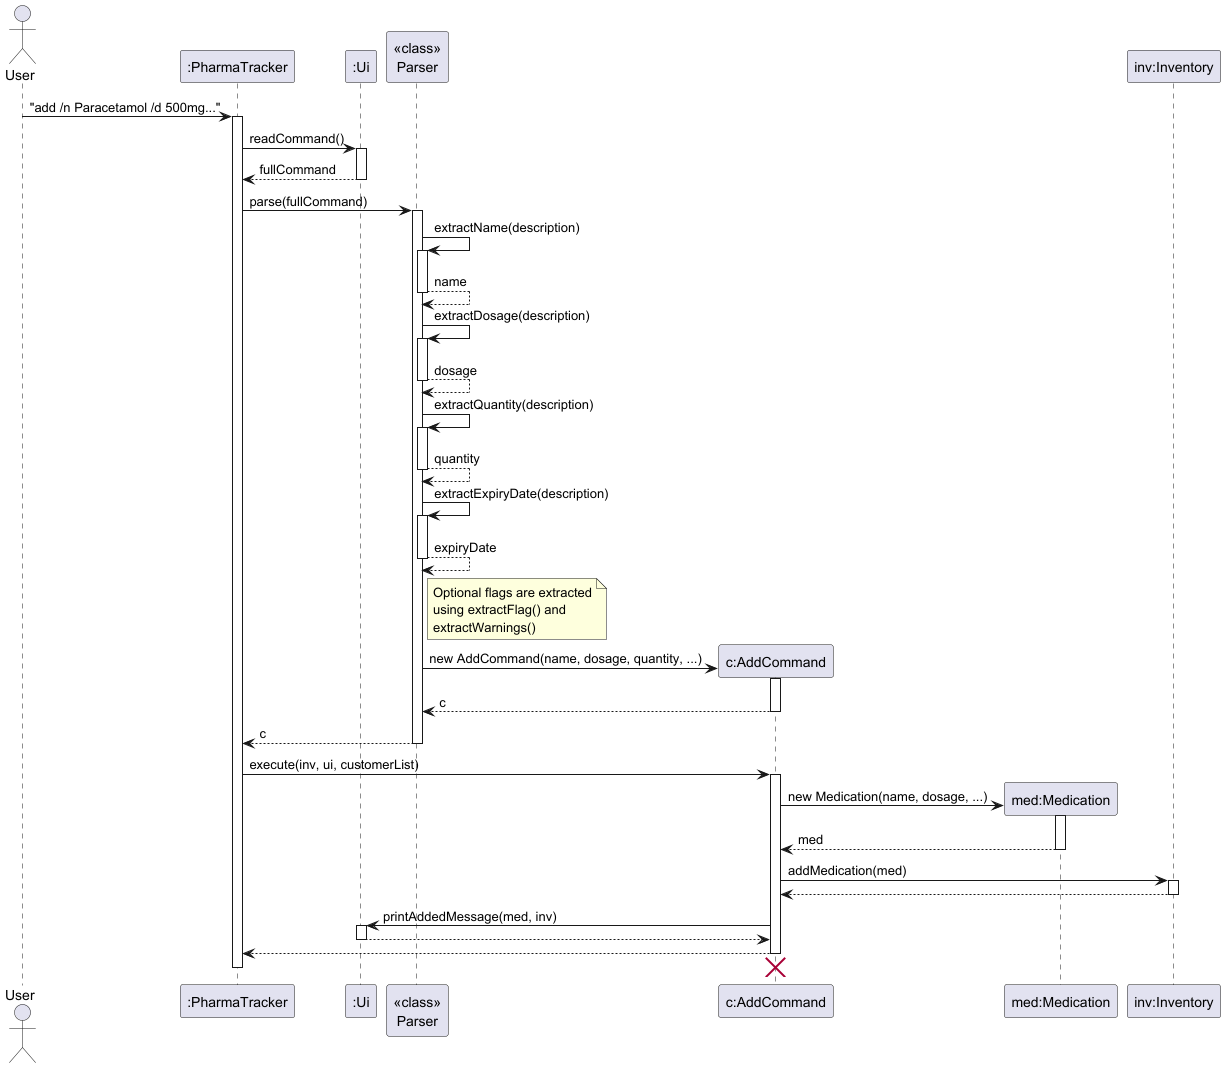

The diagram above was rendered by PlantUML. Its source (embedded in the PNG):
@startuml
skinparam ArrowFontStyle plain

actor User
participant ":PharmaTracker" as PharmaTracker
participant ":Ui" as Ui
participant "<<class>>\nParser" as Parser
participant "c:AddCommand" as AddCommand
participant "med:Medication" as Medication
participant "inv:Inventory" as Inventory

User -> PharmaTracker : "add /n Paracetamol /d 500mg..."
activate PharmaTracker

PharmaTracker -> Ui : readCommand()
activate Ui
Ui --> PharmaTracker : fullCommand
deactivate Ui

PharmaTracker -> Parser : parse(fullCommand)
activate Parser

Parser -> Parser : extractName(description)
activate Parser
Parser --> Parser : name
deactivate Parser

Parser -> Parser : extractDosage(description)
activate Parser
Parser --> Parser : dosage
deactivate Parser

Parser -> Parser : extractQuantity(description)
activate Parser
Parser --> Parser : quantity
deactivate Parser

Parser -> Parser : extractExpiryDate(description)
activate Parser
Parser --> Parser : expiryDate
deactivate Parser

note right of Parser
  Optional flags are extracted
  using extractFlag() and
  extractWarnings()
end note

create AddCommand
Parser -> AddCommand : new AddCommand(name, dosage, quantity, ...)
activate AddCommand
AddCommand --> Parser : c
deactivate AddCommand

Parser --> PharmaTracker : c
deactivate Parser

PharmaTracker -> AddCommand : execute(inv, ui, customerList)
activate AddCommand

create Medication
AddCommand -> Medication : new Medication(name, dosage, ...)
activate Medication
Medication --> AddCommand : med
deactivate Medication

AddCommand -> Inventory : addMedication(med)
activate Inventory
Inventory --> AddCommand
deactivate Inventory

AddCommand -> Ui : printAddedMessage(med, inv)
activate Ui
Ui --> AddCommand
deactivate Ui

AddCommand --> PharmaTracker
deactivate AddCommand
AddCommand -[hidden]-> Parser
destroy AddCommand

deactivate PharmaTracker
@enduml